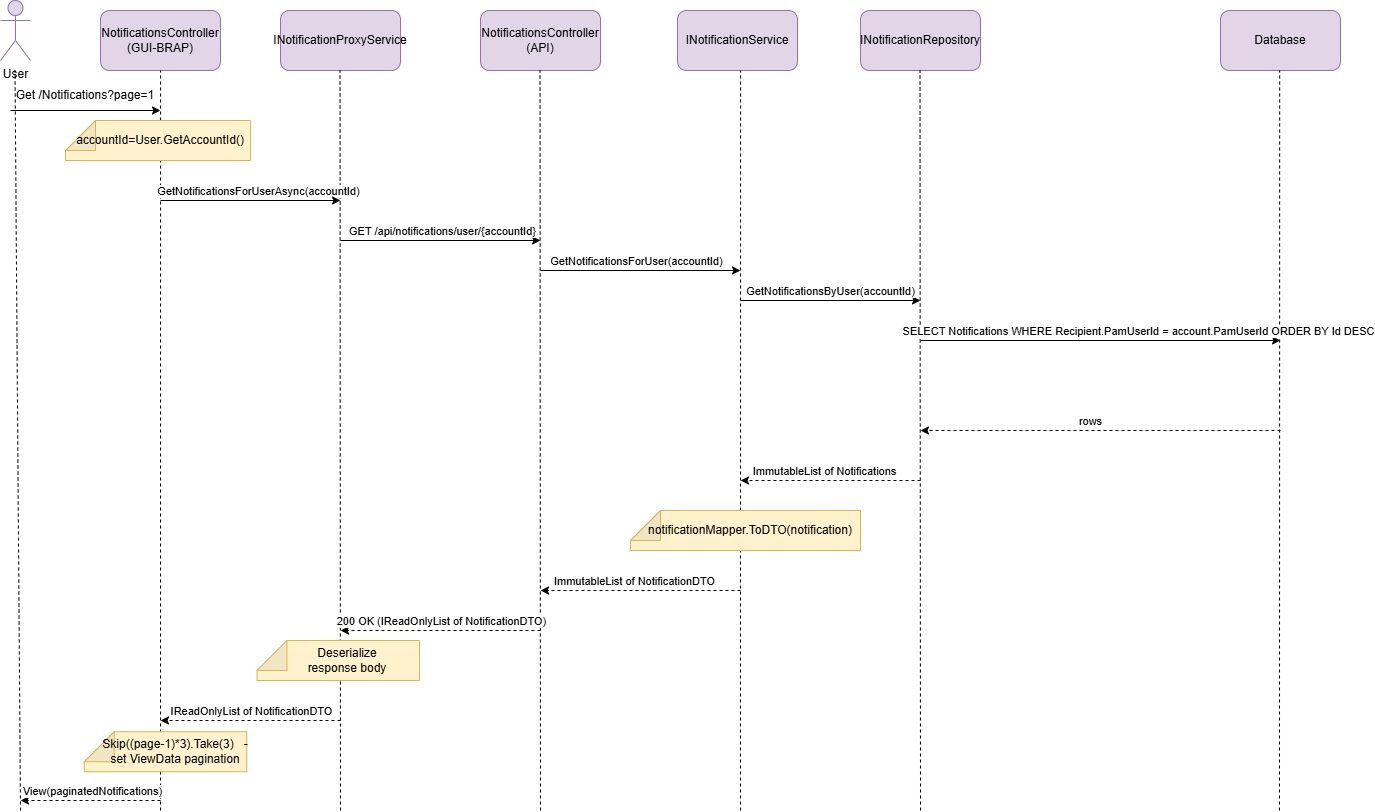

The diagram above was exported from draw.io. Its source (the exported page's mxGraphModel, read from the mxfile embedded in the PNG):
<mxGraphModel dx="1595" dy="963" grid="1" gridSize="10" guides="1" tooltips="1" connect="1" arrows="1" fold="1" page="1" pageScale="1" pageWidth="827" pageHeight="1169" background="none" math="0" shadow="0">
  <root>
    <mxCell id="0" />
    <mxCell id="1" parent="0" />
    <mxCell id="a2K2WQWTW_HQmAbRt-3t-1" parent="1" style="shape=umlActor;verticalLabelPosition=bottom;verticalAlign=top;html=1;outlineConnect=0;fillColor=#e1d5e7;strokeColor=#9673a6;" value="User" vertex="1">
      <mxGeometry height="60" width="30" x="30" y="90" as="geometry" />
    </mxCell>
    <mxCell id="a2K2WQWTW_HQmAbRt-3t-2" parent="1" style="rounded=1;whiteSpace=wrap;html=1;fillColor=#e1d5e7;strokeColor=#9673a6;" value="NotificationsController (GUI-BRAP)" vertex="1">
      <mxGeometry height="60" width="120" x="130" y="100" as="geometry" />
    </mxCell>
    <mxCell id="a2K2WQWTW_HQmAbRt-3t-3" parent="1" style="rounded=1;whiteSpace=wrap;html=1;fillColor=#e1d5e7;strokeColor=#9673a6;" value="INotificationProxyService" vertex="1">
      <mxGeometry height="60" width="120" x="310" y="100" as="geometry" />
    </mxCell>
    <mxCell id="a2K2WQWTW_HQmAbRt-3t-4" parent="1" style="rounded=1;whiteSpace=wrap;html=1;fillColor=#e1d5e7;strokeColor=#9673a6;" value="NotificationsController (API)" vertex="1">
      <mxGeometry height="60" width="120" x="510" y="100" as="geometry" />
    </mxCell>
    <mxCell id="a2K2WQWTW_HQmAbRt-3t-5" parent="1" style="rounded=1;whiteSpace=wrap;html=1;fillColor=#e1d5e7;strokeColor=#9673a6;" value="INotificationService" vertex="1">
      <mxGeometry height="60" width="120" x="707" y="100" as="geometry" />
    </mxCell>
    <mxCell id="a2K2WQWTW_HQmAbRt-3t-6" parent="1" style="rounded=1;whiteSpace=wrap;html=1;fillColor=#e1d5e7;strokeColor=#9673a6;" value="INotificationRepository" vertex="1">
      <mxGeometry height="60" width="120" x="890" y="100" as="geometry" />
    </mxCell>
    <mxCell id="a2K2WQWTW_HQmAbRt-3t-7" parent="1" style="rounded=1;whiteSpace=wrap;html=1;fillColor=#e1d5e7;strokeColor=#9673a6;" value="Database" vertex="1">
      <mxGeometry height="60" width="120" x="1250" y="100" as="geometry" />
    </mxCell>
    <mxCell id="a2K2WQWTW_HQmAbRt-3t-9" edge="1" parent="1" style="endArrow=none;dashed=1;html=1;rounded=0;entryX=0.337;entryY=1.054;entryDx=0;entryDy=0;entryPerimeter=0;" value="">
      <mxGeometry height="50" relative="1" width="50" as="geometry">
        <mxPoint x="190" y="900" as="sourcePoint" />
        <mxPoint x="190.07999999999993" y="159.9999999999999" as="targetPoint" />
      </mxGeometry>
    </mxCell>
    <mxCell id="a2K2WQWTW_HQmAbRt-3t-11" edge="1" parent="1" style="endArrow=none;dashed=1;html=1;rounded=0;entryX=0.337;entryY=1.054;entryDx=0;entryDy=0;entryPerimeter=0;" value="">
      <mxGeometry height="50" relative="1" width="50" as="geometry">
        <mxPoint x="370" y="900" as="sourcePoint" />
        <mxPoint x="369.5199999999999" y="160" as="targetPoint" />
      </mxGeometry>
    </mxCell>
    <mxCell id="a2K2WQWTW_HQmAbRt-3t-13" edge="1" parent="1" style="endArrow=none;dashed=1;html=1;rounded=0;entryX=0.337;entryY=1.054;entryDx=0;entryDy=0;entryPerimeter=0;" value="">
      <mxGeometry height="50" relative="1" width="50" as="geometry">
        <mxPoint x="570" y="900" as="sourcePoint" />
        <mxPoint x="569.52" y="160" as="targetPoint" />
      </mxGeometry>
    </mxCell>
    <mxCell id="a2K2WQWTW_HQmAbRt-3t-14" edge="1" parent="1" style="endArrow=none;dashed=1;html=1;rounded=0;entryX=0.337;entryY=1.054;entryDx=0;entryDy=0;entryPerimeter=0;" value="">
      <mxGeometry height="50" relative="1" width="50" as="geometry">
        <mxPoint x="770" y="900" as="sourcePoint" />
        <mxPoint x="770.0799999999999" y="160" as="targetPoint" />
      </mxGeometry>
    </mxCell>
    <mxCell id="a2K2WQWTW_HQmAbRt-3t-15" edge="1" parent="1" style="endArrow=none;dashed=1;html=1;rounded=0;entryX=0.337;entryY=1.054;entryDx=0;entryDy=0;entryPerimeter=0;" value="">
      <mxGeometry height="50" relative="1" width="50" as="geometry">
        <mxPoint x="950" y="900" as="sourcePoint" />
        <mxPoint x="949.52" y="160" as="targetPoint" />
      </mxGeometry>
    </mxCell>
    <mxCell id="a2K2WQWTW_HQmAbRt-3t-16" edge="1" parent="1" style="endArrow=none;dashed=1;html=1;rounded=0;entryX=0.337;entryY=1.054;entryDx=0;entryDy=0;entryPerimeter=0;" value="">
      <mxGeometry height="50" relative="1" width="50" as="geometry">
        <mxPoint x="1309" y="900" as="sourcePoint" />
        <mxPoint x="1309.1699999999998" y="160" as="targetPoint" />
      </mxGeometry>
    </mxCell>
    <mxCell id="a2K2WQWTW_HQmAbRt-3t-17" edge="1" parent="1" style="endArrow=none;dashed=1;html=1;rounded=0;entryX=0.337;entryY=1.054;entryDx=0;entryDy=0;entryPerimeter=0;" value="">
      <mxGeometry height="50" relative="1" width="50" as="geometry">
        <mxPoint x="50" y="900" as="sourcePoint" />
        <mxPoint x="44.519999999999925" y="160" as="targetPoint" />
      </mxGeometry>
    </mxCell>
    <mxCell id="a2K2WQWTW_HQmAbRt-3t-19" edge="1" parent="1" style="endArrow=classic;html=1;rounded=0;entryX=1;entryY=1;entryDx=0;entryDy=0;" target="a2K2WQWTW_HQmAbRt-3t-20" value="">
      <mxGeometry height="50" relative="1" width="50" as="geometry">
        <mxPoint x="40" y="200" as="sourcePoint" />
        <mxPoint x="180" y="200" as="targetPoint" />
      </mxGeometry>
    </mxCell>
    <mxCell id="a2K2WQWTW_HQmAbRt-3t-20" parent="1" style="text;html=1;whiteSpace=wrap;strokeColor=none;fillColor=none;align=center;verticalAlign=middle;rounded=0;" value="Get /Notifications?page=1" vertex="1">
      <mxGeometry height="30" width="150" x="40" y="170" as="geometry" />
    </mxCell>
    <mxCell id="a2K2WQWTW_HQmAbRt-3t-21" parent="1" style="shape=note;whiteSpace=wrap;html=1;backgroundOutline=1;darkOpacity=0.05;rotation=-90;fillColor=#fff2cc;strokeColor=#d6b656;" value="" vertex="1">
      <mxGeometry height="185" width="40" x="167.5" y="137.5" as="geometry" />
    </mxCell>
    <mxCell id="a2K2WQWTW_HQmAbRt-3t-22" parent="1" style="text;html=1;whiteSpace=wrap;strokeColor=none;fillColor=none;align=center;verticalAlign=middle;rounded=0;" value="accountId=User.GetAccountId()" vertex="1">
      <mxGeometry height="30" width="60" x="160" y="215" as="geometry" />
    </mxCell>
    <mxCell id="a2K2WQWTW_HQmAbRt-3t-24" edge="1" parent="1" style="endArrow=classic;html=1;rounded=0;" value="">
      <mxGeometry height="50" relative="1" width="50" as="geometry">
        <mxPoint x="190" y="280" as="sourcePoint" />
        <mxPoint x="370" y="280" as="targetPoint" />
      </mxGeometry>
    </mxCell>
    <mxCell id="a2K2WQWTW_HQmAbRt-3t-25" connectable="0" parent="a2K2WQWTW_HQmAbRt-3t-24" style="edgeLabel;html=1;align=center;verticalAlign=middle;resizable=0;points=[];" value="GetNotificationsForUserAsync(accountId)" vertex="1">
      <mxGeometry relative="1" x="0.0666" as="geometry">
        <mxPoint as="offset" />
      </mxGeometry>
    </mxCell>
    <mxCell id="a2K2WQWTW_HQmAbRt-3t-27" edge="1" parent="1" style="endArrow=classic;html=1;rounded=0;entryX=1;entryY=1;entryDx=0;entryDy=0;" value="">
      <mxGeometry height="50" relative="1" width="50" as="geometry">
        <mxPoint x="190" y="290" as="sourcePoint" />
        <mxPoint x="370" y="290" as="targetPoint" />
      </mxGeometry>
    </mxCell>
    <mxCell id="a2K2WQWTW_HQmAbRt-3t-28" edge="1" parent="1" style="endArrow=classic;html=1;rounded=0;" value="">
      <mxGeometry height="50" relative="1" width="50" as="geometry">
        <mxPoint x="370" y="330" as="sourcePoint" />
        <mxPoint x="570" y="330" as="targetPoint" />
      </mxGeometry>
    </mxCell>
    <mxCell id="a2K2WQWTW_HQmAbRt-3t-29" connectable="0" parent="a2K2WQWTW_HQmAbRt-3t-28" style="edgeLabel;html=1;align=center;verticalAlign=middle;resizable=0;points=[];" value="GET /api/notifications/user/{accountId}" vertex="1">
      <mxGeometry relative="1" x="0.4616" y="1" as="geometry">
        <mxPoint x="-46" y="-9" as="offset" />
      </mxGeometry>
    </mxCell>
    <mxCell id="a2K2WQWTW_HQmAbRt-3t-30" edge="1" parent="1" style="endArrow=classic;html=1;rounded=0;" value="">
      <mxGeometry height="50" relative="1" width="50" as="geometry">
        <mxPoint x="570" y="360" as="sourcePoint" />
        <mxPoint x="770" y="360" as="targetPoint" />
      </mxGeometry>
    </mxCell>
    <mxCell id="a2K2WQWTW_HQmAbRt-3t-31" connectable="0" parent="a2K2WQWTW_HQmAbRt-3t-30" style="edgeLabel;html=1;align=center;verticalAlign=middle;resizable=0;points=[];" value="GetNotificationsForUser(accountId)" vertex="1">
      <mxGeometry relative="1" x="-0.0481" as="geometry">
        <mxPoint y="-10" as="offset" />
      </mxGeometry>
    </mxCell>
    <mxCell id="a2K2WQWTW_HQmAbRt-3t-32" edge="1" parent="1" style="endArrow=classic;html=1;rounded=0;entryX=1;entryY=1;entryDx=0;entryDy=0;" value="">
      <mxGeometry height="50" relative="1" width="50" as="geometry">
        <mxPoint x="770" y="390" as="sourcePoint" />
        <mxPoint x="950" y="390" as="targetPoint" />
      </mxGeometry>
    </mxCell>
    <mxCell id="a2K2WQWTW_HQmAbRt-3t-33" connectable="0" parent="a2K2WQWTW_HQmAbRt-3t-32" style="edgeLabel;html=1;align=center;verticalAlign=middle;resizable=0;points=[];" value="GetNotificationsByUser(accountId)" vertex="1">
      <mxGeometry relative="1" x="-0.1605" y="2" as="geometry">
        <mxPoint x="14" y="-8" as="offset" />
      </mxGeometry>
    </mxCell>
    <mxCell id="a2K2WQWTW_HQmAbRt-3t-34" edge="1" parent="1" style="endArrow=classic;html=1;rounded=0;" value="">
      <mxGeometry height="50" relative="1" width="50" as="geometry">
        <mxPoint x="950" y="430" as="sourcePoint" />
        <mxPoint x="1310" y="430" as="targetPoint" />
      </mxGeometry>
    </mxCell>
    <mxCell id="a2K2WQWTW_HQmAbRt-3t-35" connectable="0" parent="a2K2WQWTW_HQmAbRt-3t-34" style="edgeLabel;html=1;align=center;verticalAlign=middle;resizable=0;points=[];" value="SELECT Notifications WHERE Recipient.PamUserId = account.PamUserId ORDER BY Id DESC" vertex="1">
      <mxGeometry relative="1" x="0.2074" y="1" as="geometry">
        <mxPoint y="-9" as="offset" />
      </mxGeometry>
    </mxCell>
    <mxCell id="a2K2WQWTW_HQmAbRt-3t-40" edge="1" parent="1" style="endArrow=classic;html=1;rounded=0;dashed=1;" value="">
      <mxGeometry height="50" relative="1" width="50" as="geometry">
        <mxPoint x="1310" y="520" as="sourcePoint" />
        <mxPoint x="950" y="520" as="targetPoint" />
      </mxGeometry>
    </mxCell>
    <mxCell id="a2K2WQWTW_HQmAbRt-3t-41" connectable="0" parent="a2K2WQWTW_HQmAbRt-3t-40" style="edgeLabel;html=1;align=center;verticalAlign=middle;resizable=0;points=[];" value="rows" vertex="1">
      <mxGeometry relative="1" x="0.0332" y="-1" as="geometry">
        <mxPoint x="-4" y="-9" as="offset" />
      </mxGeometry>
    </mxCell>
    <mxCell id="a2K2WQWTW_HQmAbRt-3t-42" edge="1" parent="1" style="endArrow=classic;html=1;rounded=0;dashed=1;" value="">
      <mxGeometry height="50" relative="1" width="50" as="geometry">
        <mxPoint x="950" y="570" as="sourcePoint" />
        <mxPoint x="770" y="570" as="targetPoint" />
      </mxGeometry>
    </mxCell>
    <mxCell id="a2K2WQWTW_HQmAbRt-3t-43" connectable="0" parent="a2K2WQWTW_HQmAbRt-3t-42" style="edgeLabel;html=1;align=center;verticalAlign=middle;resizable=0;points=[];" value="ImmutableList of Notifications" vertex="1">
      <mxGeometry relative="1" x="0.0332" y="-1" as="geometry">
        <mxPoint x="-4" y="-9" as="offset" />
      </mxGeometry>
    </mxCell>
    <mxCell id="a2K2WQWTW_HQmAbRt-3t-44" edge="1" parent="1" style="endArrow=classic;html=1;rounded=0;dashed=1;" value="">
      <mxGeometry height="50" relative="1" width="50" as="geometry">
        <mxPoint x="770" y="680" as="sourcePoint" />
        <mxPoint x="570" y="680" as="targetPoint" />
      </mxGeometry>
    </mxCell>
    <mxCell id="a2K2WQWTW_HQmAbRt-3t-45" connectable="0" parent="a2K2WQWTW_HQmAbRt-3t-44" style="edgeLabel;html=1;align=center;verticalAlign=middle;resizable=0;points=[];" value="ImmutableList of NotificationDTO" vertex="1">
      <mxGeometry relative="1" x="0.0332" y="-1" as="geometry">
        <mxPoint x="-4" y="-9" as="offset" />
      </mxGeometry>
    </mxCell>
    <mxCell id="a2K2WQWTW_HQmAbRt-3t-46" parent="1" style="shape=note;whiteSpace=wrap;html=1;backgroundOutline=1;darkOpacity=0.05;rotation=-90;fillColor=#fff2cc;strokeColor=#d6b656;" value="" vertex="1">
      <mxGeometry height="230" width="40" x="755" y="505" as="geometry" />
    </mxCell>
    <mxCell id="a2K2WQWTW_HQmAbRt-3t-47" parent="1" style="text;html=1;whiteSpace=wrap;strokeColor=none;fillColor=none;align=center;verticalAlign=middle;rounded=0;" value="notificationMapper.ToDTO(notification)" vertex="1">
      <mxGeometry height="30" width="60" x="750" y="605" as="geometry" />
    </mxCell>
    <mxCell id="a2K2WQWTW_HQmAbRt-3t-48" edge="1" parent="1" style="endArrow=classic;html=1;rounded=0;dashed=1;" value="">
      <mxGeometry height="50" relative="1" width="50" as="geometry">
        <mxPoint x="570" y="720" as="sourcePoint" />
        <mxPoint x="370" y="720" as="targetPoint" />
      </mxGeometry>
    </mxCell>
    <mxCell id="a2K2WQWTW_HQmAbRt-3t-49" connectable="0" parent="a2K2WQWTW_HQmAbRt-3t-48" style="edgeLabel;html=1;align=center;verticalAlign=middle;resizable=0;points=[];" value="200 OK (IReadOnlyList of NotificationDTO)" vertex="1">
      <mxGeometry relative="1" x="0.0332" y="-1" as="geometry">
        <mxPoint x="3" y="-9" as="offset" />
      </mxGeometry>
    </mxCell>
    <mxCell id="a2K2WQWTW_HQmAbRt-3t-50" parent="1" style="shape=note;whiteSpace=wrap;html=1;backgroundOutline=1;darkOpacity=0.05;rotation=-90;fillColor=#fff2cc;strokeColor=#d6b656;" value="" vertex="1">
      <mxGeometry height="162.5" width="40" x="347.75" y="668.75" as="geometry" />
    </mxCell>
    <mxCell id="a2K2WQWTW_HQmAbRt-3t-51" parent="1" style="text;html=1;whiteSpace=wrap;strokeColor=none;fillColor=none;align=center;verticalAlign=middle;rounded=0;" value="Deserialize response body" vertex="1">
      <mxGeometry height="30" width="106" x="324" y="735" as="geometry" />
    </mxCell>
    <mxCell id="a2K2WQWTW_HQmAbRt-3t-52" edge="1" parent="1" style="endArrow=classic;html=1;rounded=0;dashed=1;" value="">
      <mxGeometry height="50" relative="1" width="50" as="geometry">
        <mxPoint x="370" y="810" as="sourcePoint" />
        <mxPoint x="190" y="810" as="targetPoint" />
      </mxGeometry>
    </mxCell>
    <mxCell id="a2K2WQWTW_HQmAbRt-3t-53" connectable="0" parent="a2K2WQWTW_HQmAbRt-3t-52" style="edgeLabel;html=1;align=center;verticalAlign=middle;resizable=0;points=[];" value="IReadOnlyList of NotificationDTO" vertex="1">
      <mxGeometry relative="1" x="0.0332" y="-1" as="geometry">
        <mxPoint x="3" y="-9" as="offset" />
      </mxGeometry>
    </mxCell>
    <mxCell id="a2K2WQWTW_HQmAbRt-3t-54" parent="1" style="shape=note;whiteSpace=wrap;html=1;backgroundOutline=1;darkOpacity=0.05;rotation=-90;fillColor=#fff2cc;strokeColor=#d6b656;" value="" vertex="1">
      <mxGeometry height="162.5" width="40" x="175" y="760" as="geometry" />
    </mxCell>
    <mxCell id="a2K2WQWTW_HQmAbRt-3t-55" parent="1" style="text;html=1;whiteSpace=wrap;strokeColor=none;fillColor=none;align=center;verticalAlign=middle;rounded=0;" value="Skip((page-1)*3).Take(3)&amp;nbsp; &amp;nbsp;- set ViewData pagination" vertex="1">
      <mxGeometry height="30" width="150" x="130" y="826.25" as="geometry" />
    </mxCell>
    <mxCell id="a2K2WQWTW_HQmAbRt-3t-58" edge="1" parent="1" style="endArrow=classic;html=1;rounded=0;dashed=1;" value="">
      <mxGeometry height="50" relative="1" width="50" as="geometry">
        <mxPoint x="190" y="890" as="sourcePoint" />
        <mxPoint x="50" y="890" as="targetPoint" />
      </mxGeometry>
    </mxCell>
    <mxCell id="a2K2WQWTW_HQmAbRt-3t-59" connectable="0" parent="a2K2WQWTW_HQmAbRt-3t-58" style="edgeLabel;html=1;align=center;verticalAlign=middle;resizable=0;points=[];" value="View(paginatedNotifications)" vertex="1">
      <mxGeometry relative="1" x="0.0332" y="-1" as="geometry">
        <mxPoint x="3" y="-9" as="offset" />
      </mxGeometry>
    </mxCell>
  </root>
</mxGraphModel>